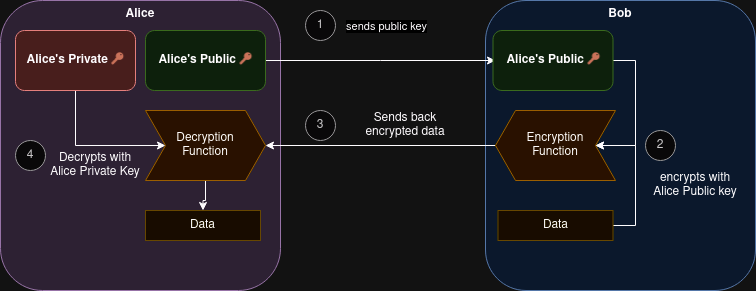

The diagram above was exported from draw.io. Its source (the exported page's mxGraphModel, read from the mxfile embedded in the PNG):
<mxGraphModel dx="2084" dy="1036" grid="1" gridSize="10" guides="1" tooltips="1" connect="1" arrows="1" fold="1" page="1" pageScale="1" pageWidth="850" pageHeight="1100" math="0" shadow="0">
  <root>
    <mxCell id="0" />
    <mxCell id="1" parent="0" />
    <mxCell id="rkwLiMHftPPFkhVKgXXL-1" value="&lt;b&gt;Alice&lt;/b&gt;" style="rounded=1;whiteSpace=wrap;html=1;fillColor=#e1d5e7;strokeColor=#9673a6;verticalAlign=top;" parent="1" vertex="1">
      <mxGeometry x="-95" y="290" width="280" height="290" as="geometry" />
    </mxCell>
    <mxCell id="rkwLiMHftPPFkhVKgXXL-2" value="&lt;div&gt;&lt;b&gt;Bob&lt;/b&gt;&lt;/div&gt;" style="rounded=1;whiteSpace=wrap;html=1;fillColor=#dae8fc;strokeColor=#6c8ebf;verticalAlign=top;" parent="1" vertex="1">
      <mxGeometry x="390" y="290" width="270" height="290" as="geometry" />
    </mxCell>
    <mxCell id="rkwLiMHftPPFkhVKgXXL-23" style="edgeStyle=orthogonalEdgeStyle;rounded=0;orthogonalLoop=1;jettySize=auto;html=1;entryX=0;entryY=0.5;entryDx=0;entryDy=0;" parent="1" source="rkwLiMHftPPFkhVKgXXL-4" target="rkwLiMHftPPFkhVKgXXL-8" edge="1">
      <mxGeometry relative="1" as="geometry">
        <Array as="points">
          <mxPoint x="-20" y="435" />
        </Array>
      </mxGeometry>
    </mxCell>
    <mxCell id="rkwLiMHftPPFkhVKgXXL-4" value="&lt;div&gt;&lt;b&gt;Alice's Private 🔑&lt;/b&gt;&lt;/div&gt;" style="rounded=1;whiteSpace=wrap;html=1;fillColor=#f8cecc;strokeColor=#b85450;" parent="1" vertex="1">
      <mxGeometry x="-80" y="320" width="120" height="60" as="geometry" />
    </mxCell>
    <mxCell id="rkwLiMHftPPFkhVKgXXL-13" style="edgeStyle=orthogonalEdgeStyle;rounded=0;orthogonalLoop=1;jettySize=auto;html=1;entryX=0;entryY=0.5;entryDx=0;entryDy=0;" parent="1" source="rkwLiMHftPPFkhVKgXXL-5" edge="1">
      <mxGeometry relative="1" as="geometry">
        <mxPoint x="400" y="350" as="targetPoint" />
      </mxGeometry>
    </mxCell>
    <mxCell id="rkwLiMHftPPFkhVKgXXL-15" value="sends public key" style="edgeLabel;html=1;align=center;verticalAlign=middle;resizable=0;points=[];" parent="rkwLiMHftPPFkhVKgXXL-13" vertex="1" connectable="0">
      <mxGeometry x="-0.0369" y="-2" relative="1" as="geometry">
        <mxPoint x="9" y="-37" as="offset" />
      </mxGeometry>
    </mxCell>
    <mxCell id="rkwLiMHftPPFkhVKgXXL-5" value="&lt;div&gt;&lt;b&gt;Alice's Public 🔑&lt;/b&gt;&lt;/div&gt;" style="rounded=1;whiteSpace=wrap;html=1;fillColor=#d5e8d4;strokeColor=#82b366;" parent="1" vertex="1">
      <mxGeometry x="50" y="320" width="120" height="60" as="geometry" />
    </mxCell>
    <mxCell id="rkwLiMHftPPFkhVKgXXL-27" value="" style="edgeStyle=orthogonalEdgeStyle;rounded=0;orthogonalLoop=1;jettySize=auto;html=1;" parent="1" source="rkwLiMHftPPFkhVKgXXL-8" target="rkwLiMHftPPFkhVKgXXL-10" edge="1">
      <mxGeometry relative="1" as="geometry" />
    </mxCell>
    <mxCell id="rkwLiMHftPPFkhVKgXXL-8" value="&lt;div&gt;Decryption&lt;/div&gt;&lt;div&gt;Function&lt;br&gt;&lt;/div&gt;" style="shape=step;perimeter=stepPerimeter;whiteSpace=wrap;html=1;fixedSize=1;fillColor=#ffe6cc;strokeColor=#d79b00;" parent="1" vertex="1">
      <mxGeometry x="50" y="400" width="120" height="70" as="geometry" />
    </mxCell>
    <mxCell id="rkwLiMHftPPFkhVKgXXL-20" style="edgeStyle=orthogonalEdgeStyle;rounded=0;orthogonalLoop=1;jettySize=auto;html=1;entryX=1;entryY=0.5;entryDx=0;entryDy=0;" parent="1" source="rkwLiMHftPPFkhVKgXXL-9" target="rkwLiMHftPPFkhVKgXXL-8" edge="1">
      <mxGeometry relative="1" as="geometry" />
    </mxCell>
    <mxCell id="rkwLiMHftPPFkhVKgXXL-9" value="&lt;div&gt;Encryption&lt;br&gt;&lt;/div&gt;&lt;div&gt;Function&lt;br&gt;&lt;/div&gt;" style="shape=step;perimeter=stepPerimeter;whiteSpace=wrap;html=1;fixedSize=1;direction=west;fillColor=#ffe6cc;strokeColor=#d79b00;" parent="1" vertex="1">
      <mxGeometry x="400" y="400" width="120" height="70" as="geometry" />
    </mxCell>
    <mxCell id="rkwLiMHftPPFkhVKgXXL-10" value="Data" style="rounded=0;whiteSpace=wrap;html=1;fillColor=#fff2cc;strokeColor=#d6b656;" parent="1" vertex="1">
      <mxGeometry x="50" y="500" width="115" height="30" as="geometry" />
    </mxCell>
    <mxCell id="rkwLiMHftPPFkhVKgXXL-18" style="edgeStyle=orthogonalEdgeStyle;rounded=0;orthogonalLoop=1;jettySize=auto;html=1;entryX=0;entryY=0.5;entryDx=0;entryDy=0;" parent="1" source="rkwLiMHftPPFkhVKgXXL-11" target="rkwLiMHftPPFkhVKgXXL-9" edge="1">
      <mxGeometry relative="1" as="geometry">
        <Array as="points">
          <mxPoint x="540" y="515" />
          <mxPoint x="540" y="435" />
        </Array>
      </mxGeometry>
    </mxCell>
    <mxCell id="rkwLiMHftPPFkhVKgXXL-11" value="Data" style="rounded=0;whiteSpace=wrap;html=1;fillColor=#fff2cc;strokeColor=#d6b656;" parent="1" vertex="1">
      <mxGeometry x="402.5" y="500" width="115" height="30" as="geometry" />
    </mxCell>
    <mxCell id="rkwLiMHftPPFkhVKgXXL-12" value="1" style="ellipse;whiteSpace=wrap;html=1;aspect=fixed;fillColor=#f5f5f5;fontColor=#333333;strokeColor=#666666;" parent="1" vertex="1">
      <mxGeometry x="210" y="300" width="30" height="30" as="geometry" />
    </mxCell>
    <mxCell id="rkwLiMHftPPFkhVKgXXL-17" style="edgeStyle=orthogonalEdgeStyle;rounded=0;orthogonalLoop=1;jettySize=auto;html=1;entryX=0;entryY=0.5;entryDx=0;entryDy=0;" parent="1" source="rkwLiMHftPPFkhVKgXXL-14" target="rkwLiMHftPPFkhVKgXXL-9" edge="1">
      <mxGeometry relative="1" as="geometry">
        <Array as="points">
          <mxPoint x="540" y="350" />
          <mxPoint x="540" y="435" />
        </Array>
      </mxGeometry>
    </mxCell>
    <mxCell id="rkwLiMHftPPFkhVKgXXL-14" value="&lt;div&gt;&lt;b&gt;Alice's Public 🔑&lt;/b&gt;&lt;/div&gt;" style="rounded=1;whiteSpace=wrap;html=1;fillColor=#d5e8d4;strokeColor=#82b366;" parent="1" vertex="1">
      <mxGeometry x="397.5" y="320" width="120" height="60" as="geometry" />
    </mxCell>
    <mxCell id="rkwLiMHftPPFkhVKgXXL-16" value="2" style="ellipse;whiteSpace=wrap;html=1;aspect=fixed;fillColor=#f5f5f5;fontColor=#333333;strokeColor=#666666;" parent="1" vertex="1">
      <mxGeometry x="550" y="420" width="30" height="30" as="geometry" />
    </mxCell>
    <mxCell id="rkwLiMHftPPFkhVKgXXL-19" value="encrypts with Alice Public key" style="text;html=1;align=center;verticalAlign=middle;whiteSpace=wrap;rounded=0;" parent="1" vertex="1">
      <mxGeometry x="550" y="460" width="100" height="30" as="geometry" />
    </mxCell>
    <mxCell id="rkwLiMHftPPFkhVKgXXL-21" value="3" style="ellipse;whiteSpace=wrap;html=1;aspect=fixed;fillColor=#f5f5f5;fontColor=#333333;strokeColor=#666666;" parent="1" vertex="1">
      <mxGeometry x="210" y="400" width="30" height="30" as="geometry" />
    </mxCell>
    <mxCell id="rkwLiMHftPPFkhVKgXXL-22" value="Sends back encrypted data" style="text;html=1;align=center;verticalAlign=middle;whiteSpace=wrap;rounded=0;" parent="1" vertex="1">
      <mxGeometry x="250" y="400" width="120" height="30" as="geometry" />
    </mxCell>
    <mxCell id="rkwLiMHftPPFkhVKgXXL-24" value="4" style="ellipse;whiteSpace=wrap;html=1;aspect=fixed;fillColor=#f5f5f5;fontColor=#333333;strokeColor=#666666;" parent="1" vertex="1">
      <mxGeometry x="-80" y="430" width="30" height="30" as="geometry" />
    </mxCell>
    <mxCell id="rkwLiMHftPPFkhVKgXXL-25" value="&lt;div&gt;Decrypts with&lt;/div&gt;&lt;div&gt;Alice Private Key&lt;br&gt;&lt;/div&gt;" style="text;html=1;align=center;verticalAlign=middle;whiteSpace=wrap;rounded=0;" parent="1" vertex="1">
      <mxGeometry x="-60" y="440" width="120" height="30" as="geometry" />
    </mxCell>
  </root>
</mxGraphModel>